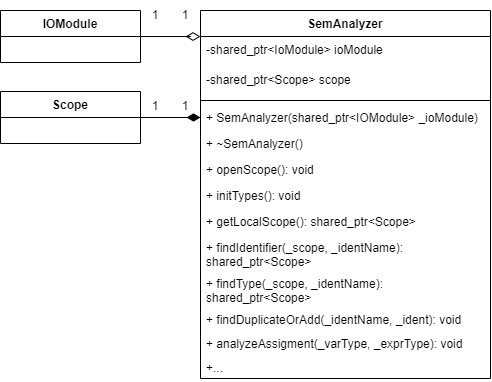

The diagram above was exported from draw.io. Its source (the exported page's mxGraphModel, read from the mxfile embedded in the PNG):
<mxGraphModel dx="538" dy="767" grid="1" gridSize="10" guides="1" tooltips="1" connect="1" arrows="1" fold="1" page="1" pageScale="1" pageWidth="827" pageHeight="1169" math="0" shadow="0">
  <root>
    <mxCell id="0" />
    <mxCell id="1" parent="0" />
    <mxCell id="SHYIokPW42G0X0okQBbk-1" style="edgeStyle=orthogonalEdgeStyle;rounded=0;orthogonalLoop=1;jettySize=auto;html=1;endArrow=none;endFill=0;endSize=8;startArrow=diamondThin;startFill=0;strokeWidth=1;startSize=12;" parent="1" source="SHYIokPW42G0X0okQBbk-3" target="SHYIokPW42G0X0okQBbk-23" edge="1">
      <mxGeometry relative="1" as="geometry">
        <Array as="points">
          <mxPoint x="380" y="366" />
          <mxPoint x="380" y="366" />
        </Array>
      </mxGeometry>
    </mxCell>
    <mxCell id="SHYIokPW42G0X0okQBbk-3" value="SemAnalyzer" style="swimlane;fontStyle=1;align=center;verticalAlign=top;childLayout=stackLayout;horizontal=1;startSize=26;horizontalStack=0;resizeParent=1;resizeParentMax=0;resizeLast=0;collapsible=1;marginBottom=0;" parent="1" vertex="1">
      <mxGeometry x="390" y="340" width="290" height="368" as="geometry" />
    </mxCell>
    <mxCell id="SHYIokPW42G0X0okQBbk-4" value="-shared_ptr&lt;IoModule&gt; ioModule" style="text;strokeColor=none;fillColor=none;align=left;verticalAlign=top;spacingLeft=4;spacingRight=4;overflow=hidden;rotatable=0;points=[[0,0.5],[1,0.5]];portConstraint=eastwest;" parent="SHYIokPW42G0X0okQBbk-3" vertex="1">
      <mxGeometry y="26" width="290" height="30" as="geometry" />
    </mxCell>
    <mxCell id="SHYIokPW42G0X0okQBbk-30" value="-shared_ptr&lt;Scope&gt; scope" style="text;strokeColor=none;fillColor=none;align=left;verticalAlign=top;spacingLeft=4;spacingRight=4;overflow=hidden;rotatable=0;points=[[0,0.5],[1,0.5]];portConstraint=eastwest;" parent="SHYIokPW42G0X0okQBbk-3" vertex="1">
      <mxGeometry y="56" width="290" height="30" as="geometry" />
    </mxCell>
    <mxCell id="SHYIokPW42G0X0okQBbk-8" value="" style="line;strokeWidth=1;fillColor=none;align=left;verticalAlign=middle;spacingTop=-1;spacingLeft=3;spacingRight=3;rotatable=0;labelPosition=right;points=[];portConstraint=eastwest;" parent="SHYIokPW42G0X0okQBbk-3" vertex="1">
      <mxGeometry y="86" width="290" height="8" as="geometry" />
    </mxCell>
    <mxCell id="SHYIokPW42G0X0okQBbk-9" value="+ SemAnalyzer(shared_ptr&lt;IOModule&gt; _ioModule)" style="text;strokeColor=none;fillColor=none;align=left;verticalAlign=top;spacingLeft=4;spacingRight=4;overflow=hidden;rotatable=0;points=[[0,0.5],[1,0.5]];portConstraint=eastwest;fontStyle=0" parent="SHYIokPW42G0X0okQBbk-3" vertex="1">
      <mxGeometry y="94" width="290" height="26" as="geometry" />
    </mxCell>
    <mxCell id="SHYIokPW42G0X0okQBbk-10" value="+ ~SemAnalyzer()" style="text;strokeColor=none;fillColor=none;align=left;verticalAlign=top;spacingLeft=4;spacingRight=4;overflow=hidden;rotatable=0;points=[[0,0.5],[1,0.5]];portConstraint=eastwest;" parent="SHYIokPW42G0X0okQBbk-3" vertex="1">
      <mxGeometry y="120" width="290" height="26" as="geometry" />
    </mxCell>
    <mxCell id="SHYIokPW42G0X0okQBbk-32" value="+ openScope(): void" style="text;strokeColor=none;fillColor=none;align=left;verticalAlign=top;spacingLeft=4;spacingRight=4;overflow=hidden;rotatable=0;points=[[0,0.5],[1,0.5]];portConstraint=eastwest;" parent="SHYIokPW42G0X0okQBbk-3" vertex="1">
      <mxGeometry y="146" width="290" height="26" as="geometry" />
    </mxCell>
    <mxCell id="SHYIokPW42G0X0okQBbk-31" value="+ initTypes(): void" style="text;strokeColor=none;fillColor=none;align=left;verticalAlign=top;spacingLeft=4;spacingRight=4;overflow=hidden;rotatable=0;points=[[0,0.5],[1,0.5]];portConstraint=eastwest;" parent="SHYIokPW42G0X0okQBbk-3" vertex="1">
      <mxGeometry y="172" width="290" height="26" as="geometry" />
    </mxCell>
    <mxCell id="SHYIokPW42G0X0okQBbk-33" value="+ getLocalScope(): shared_ptr&lt;Scope&gt;" style="text;strokeColor=none;fillColor=none;align=left;verticalAlign=top;spacingLeft=4;spacingRight=4;overflow=hidden;rotatable=0;points=[[0,0.5],[1,0.5]];portConstraint=eastwest;" parent="SHYIokPW42G0X0okQBbk-3" vertex="1">
      <mxGeometry y="198" width="290" height="26" as="geometry" />
    </mxCell>
    <mxCell id="SHYIokPW42G0X0okQBbk-34" value="+ findIdentifier(_scope, _identName): &#10;shared_ptr&lt;Scope&gt;" style="text;strokeColor=none;fillColor=none;align=left;verticalAlign=top;spacingLeft=4;spacingRight=4;overflow=hidden;rotatable=0;points=[[0,0.5],[1,0.5]];portConstraint=eastwest;" parent="SHYIokPW42G0X0okQBbk-3" vertex="1">
      <mxGeometry y="224" width="290" height="36" as="geometry" />
    </mxCell>
    <mxCell id="SHYIokPW42G0X0okQBbk-35" value="+ findType(_scope, _identName): &#10;shared_ptr&lt;Scope&gt;" style="text;strokeColor=none;fillColor=none;align=left;verticalAlign=top;spacingLeft=4;spacingRight=4;overflow=hidden;rotatable=0;points=[[0,0.5],[1,0.5]];portConstraint=eastwest;" parent="SHYIokPW42G0X0okQBbk-3" vertex="1">
      <mxGeometry y="260" width="290" height="36" as="geometry" />
    </mxCell>
    <mxCell id="SHYIokPW42G0X0okQBbk-37" value="+ findDuplicateOrAdd(_identName, _ident): void" style="text;strokeColor=none;fillColor=none;align=left;verticalAlign=top;spacingLeft=4;spacingRight=4;overflow=hidden;rotatable=0;points=[[0,0.5],[1,0.5]];portConstraint=eastwest;" parent="SHYIokPW42G0X0okQBbk-3" vertex="1">
      <mxGeometry y="296" width="290" height="24" as="geometry" />
    </mxCell>
    <mxCell id="SHYIokPW42G0X0okQBbk-41" value="+ analyzeAssigment(_varType, _exprType): void" style="text;strokeColor=none;fillColor=none;align=left;verticalAlign=top;spacingLeft=4;spacingRight=4;overflow=hidden;rotatable=0;points=[[0,0.5],[1,0.5]];portConstraint=eastwest;" parent="SHYIokPW42G0X0okQBbk-3" vertex="1">
      <mxGeometry y="320" width="290" height="24" as="geometry" />
    </mxCell>
    <mxCell id="SHYIokPW42G0X0okQBbk-36" value="+..." style="text;strokeColor=none;fillColor=none;align=left;verticalAlign=top;spacingLeft=4;spacingRight=4;overflow=hidden;rotatable=0;points=[[0,0.5],[1,0.5]];portConstraint=eastwest;" parent="SHYIokPW42G0X0okQBbk-3" vertex="1">
      <mxGeometry y="344" width="290" height="24" as="geometry" />
    </mxCell>
    <mxCell id="SHYIokPW42G0X0okQBbk-22" value="Scope" style="swimlane;fontStyle=1;childLayout=stackLayout;horizontal=1;startSize=26;fillColor=none;horizontalStack=0;resizeParent=1;resizeParentMax=0;resizeLast=0;collapsible=1;marginBottom=0;" parent="1" vertex="1">
      <mxGeometry x="190" y="421" width="140" height="52" as="geometry" />
    </mxCell>
    <mxCell id="SHYIokPW42G0X0okQBbk-23" value="IOModule" style="swimlane;fontStyle=1;childLayout=stackLayout;horizontal=1;startSize=26;fillColor=none;horizontalStack=0;resizeParent=1;resizeParentMax=0;resizeLast=0;collapsible=1;marginBottom=0;labelBorderColor=none;" parent="1" vertex="1">
      <mxGeometry x="190" y="340" width="140" height="52" as="geometry" />
    </mxCell>
    <mxCell id="SHYIokPW42G0X0okQBbk-24" value="1" style="text;html=1;strokeColor=none;fillColor=none;align=center;verticalAlign=middle;whiteSpace=wrap;rounded=0;labelBorderColor=none;" parent="1" vertex="1">
      <mxGeometry x="330" y="330" width="30" height="30" as="geometry" />
    </mxCell>
    <mxCell id="SHYIokPW42G0X0okQBbk-25" value="1" style="text;html=1;strokeColor=none;fillColor=none;align=center;verticalAlign=middle;whiteSpace=wrap;rounded=0;labelBorderColor=none;" parent="1" vertex="1">
      <mxGeometry x="360" y="330" width="30" height="30" as="geometry" />
    </mxCell>
    <mxCell id="SHYIokPW42G0X0okQBbk-27" style="edgeStyle=orthogonalEdgeStyle;rounded=0;orthogonalLoop=1;jettySize=auto;html=1;startArrow=diamondThin;startFill=1;endArrow=none;endFill=0;startSize=11;endSize=11;" parent="1" source="SHYIokPW42G0X0okQBbk-9" target="SHYIokPW42G0X0okQBbk-22" edge="1">
      <mxGeometry relative="1" as="geometry" />
    </mxCell>
    <mxCell id="SHYIokPW42G0X0okQBbk-28" value="1" style="text;html=1;strokeColor=none;fillColor=none;align=center;verticalAlign=middle;whiteSpace=wrap;rounded=0;labelBorderColor=none;" parent="1" vertex="1">
      <mxGeometry x="360" y="421" width="30" height="30" as="geometry" />
    </mxCell>
    <mxCell id="SHYIokPW42G0X0okQBbk-29" value="1" style="text;html=1;strokeColor=none;fillColor=none;align=center;verticalAlign=middle;whiteSpace=wrap;rounded=0;labelBorderColor=none;" parent="1" vertex="1">
      <mxGeometry x="330" y="421" width="30" height="30" as="geometry" />
    </mxCell>
  </root>
</mxGraphModel>